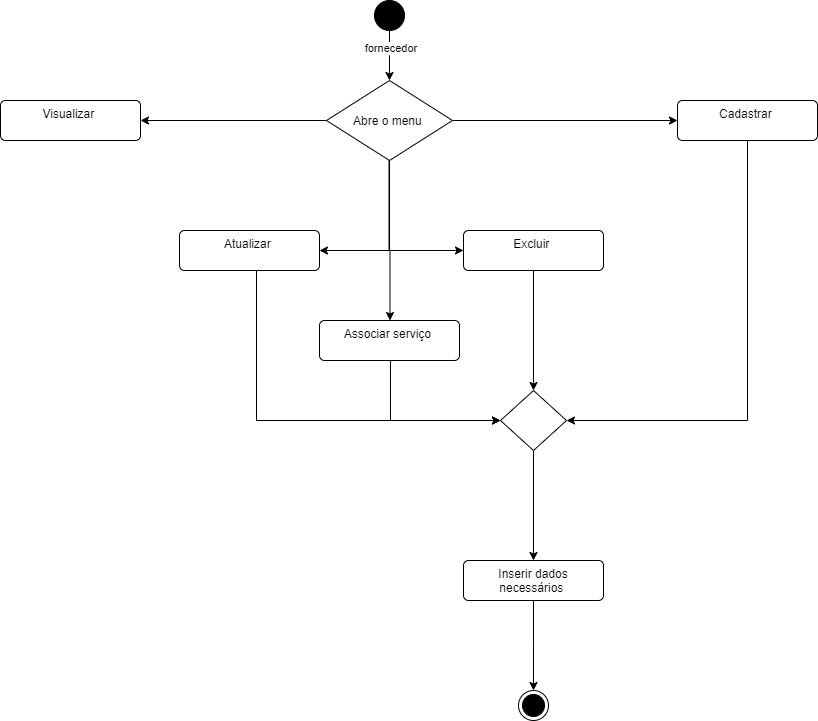

The diagram above was exported from draw.io. Its source (the exported page's mxGraphModel, read from the mxfile embedded in the PNG):
<mxGraphModel dx="1032" dy="539" grid="1" gridSize="10" guides="1" tooltips="1" connect="1" arrows="1" fold="1" page="1" pageScale="1" pageWidth="827" pageHeight="1169" math="0" shadow="0">
  <root>
    <mxCell id="0" />
    <mxCell id="1" parent="0" />
    <mxCell id="tKnN3sahUIZj_fmYFDAc-5" value="" style="edgeStyle=orthogonalEdgeStyle;rounded=0;orthogonalLoop=1;jettySize=auto;html=1;" edge="1" parent="1" source="tKnN3sahUIZj_fmYFDAc-7">
      <mxGeometry relative="1" as="geometry">
        <mxPoint x="399" y="90" as="targetPoint" />
      </mxGeometry>
    </mxCell>
    <mxCell id="tKnN3sahUIZj_fmYFDAc-6" value="fornecedor&amp;nbsp;" style="edgeLabel;html=1;align=center;verticalAlign=middle;resizable=0;points=[];" vertex="1" connectable="0" parent="tKnN3sahUIZj_fmYFDAc-5">
      <mxGeometry x="-0.3394" y="2" relative="1" as="geometry">
        <mxPoint as="offset" />
      </mxGeometry>
    </mxCell>
    <mxCell id="tKnN3sahUIZj_fmYFDAc-7" value="" style="ellipse;fillColor=strokeColor;html=1;" vertex="1" parent="1">
      <mxGeometry x="384" y="10" width="30" height="30" as="geometry" />
    </mxCell>
    <mxCell id="tKnN3sahUIZj_fmYFDAc-8" value="" style="edgeStyle=orthogonalEdgeStyle;rounded=0;orthogonalLoop=1;jettySize=auto;html=1;" edge="1" parent="1" source="tKnN3sahUIZj_fmYFDAc-11" target="tKnN3sahUIZj_fmYFDAc-12">
      <mxGeometry relative="1" as="geometry" />
    </mxCell>
    <mxCell id="tKnN3sahUIZj_fmYFDAc-9" value="" style="edgeStyle=orthogonalEdgeStyle;rounded=0;orthogonalLoop=1;jettySize=auto;html=1;" edge="1" parent="1" source="tKnN3sahUIZj_fmYFDAc-11" target="tKnN3sahUIZj_fmYFDAc-14">
      <mxGeometry relative="1" as="geometry" />
    </mxCell>
    <mxCell id="tKnN3sahUIZj_fmYFDAc-10" value="" style="edgeStyle=orthogonalEdgeStyle;rounded=0;orthogonalLoop=1;jettySize=auto;html=1;" edge="1" parent="1" source="tKnN3sahUIZj_fmYFDAc-11" target="tKnN3sahUIZj_fmYFDAc-17">
      <mxGeometry relative="1" as="geometry">
        <Array as="points">
          <mxPoint x="399" y="260" />
        </Array>
      </mxGeometry>
    </mxCell>
    <mxCell id="tKnN3sahUIZj_fmYFDAc-11" value="Abre o menu " style="rhombus;" vertex="1" parent="1">
      <mxGeometry x="336" y="90" width="126" height="80" as="geometry" />
    </mxCell>
    <mxCell id="tKnN3sahUIZj_fmYFDAc-12" value="Visualizar&amp;nbsp;" style="html=1;align=center;verticalAlign=top;rounded=1;absoluteArcSize=1;arcSize=10;dashed=0;whiteSpace=wrap;" vertex="1" parent="1">
      <mxGeometry x="10" y="110" width="140" height="40" as="geometry" />
    </mxCell>
    <mxCell id="tKnN3sahUIZj_fmYFDAc-14" value="Cadastrar&amp;nbsp;" style="html=1;align=center;verticalAlign=top;rounded=1;absoluteArcSize=1;arcSize=10;dashed=0;whiteSpace=wrap;" vertex="1" parent="1">
      <mxGeometry x="687" y="110" width="140" height="40" as="geometry" />
    </mxCell>
    <mxCell id="tKnN3sahUIZj_fmYFDAc-15" value="Excluir&amp;nbsp;" style="html=1;align=center;verticalAlign=top;rounded=1;absoluteArcSize=1;arcSize=10;dashed=0;whiteSpace=wrap;" vertex="1" parent="1">
      <mxGeometry x="473" y="240" width="140" height="40" as="geometry" />
    </mxCell>
    <mxCell id="tKnN3sahUIZj_fmYFDAc-16" style="edgeStyle=orthogonalEdgeStyle;rounded=0;orthogonalLoop=1;jettySize=auto;html=1;" edge="1" parent="1" source="tKnN3sahUIZj_fmYFDAc-17" target="tKnN3sahUIZj_fmYFDAc-22">
      <mxGeometry relative="1" as="geometry">
        <mxPoint x="266" y="390" as="targetPoint" />
        <Array as="points">
          <mxPoint x="266" y="430" />
        </Array>
      </mxGeometry>
    </mxCell>
    <mxCell id="tKnN3sahUIZj_fmYFDAc-17" value="Atualizar&amp;nbsp;" style="html=1;align=center;verticalAlign=top;rounded=1;absoluteArcSize=1;arcSize=10;dashed=0;whiteSpace=wrap;" vertex="1" parent="1">
      <mxGeometry x="189" y="240" width="140" height="40" as="geometry" />
    </mxCell>
    <mxCell id="tKnN3sahUIZj_fmYFDAc-18" value="" style="edgeStyle=orthogonalEdgeStyle;rounded=0;orthogonalLoop=1;jettySize=auto;html=1;entryX=0;entryY=0.5;entryDx=0;entryDy=0;" edge="1" parent="1" target="tKnN3sahUIZj_fmYFDAc-15">
      <mxGeometry relative="1" as="geometry">
        <mxPoint x="399" y="170" as="sourcePoint" />
        <mxPoint x="330" y="260" as="targetPoint" />
        <Array as="points">
          <mxPoint x="399" y="260" />
        </Array>
      </mxGeometry>
    </mxCell>
    <mxCell id="tKnN3sahUIZj_fmYFDAc-19" value="" style="edgeStyle=orthogonalEdgeStyle;rounded=0;orthogonalLoop=1;jettySize=auto;html=1;" edge="1" parent="1" source="tKnN3sahUIZj_fmYFDAc-20">
      <mxGeometry relative="1" as="geometry">
        <mxPoint x="543" y="700" as="targetPoint" />
      </mxGeometry>
    </mxCell>
    <mxCell id="tKnN3sahUIZj_fmYFDAc-20" value="Inserir dados necessários&amp;nbsp;" style="html=1;align=center;verticalAlign=top;rounded=1;absoluteArcSize=1;arcSize=10;dashed=0;whiteSpace=wrap;" vertex="1" parent="1">
      <mxGeometry x="473" y="570" width="140" height="40" as="geometry" />
    </mxCell>
    <mxCell id="tKnN3sahUIZj_fmYFDAc-21" value="" style="edgeStyle=orthogonalEdgeStyle;rounded=0;orthogonalLoop=1;jettySize=auto;html=1;" edge="1" parent="1" source="tKnN3sahUIZj_fmYFDAc-22" target="tKnN3sahUIZj_fmYFDAc-20">
      <mxGeometry relative="1" as="geometry" />
    </mxCell>
    <mxCell id="tKnN3sahUIZj_fmYFDAc-22" value="" style="rhombus;" vertex="1" parent="1">
      <mxGeometry x="510" y="400" width="66" height="60" as="geometry" />
    </mxCell>
    <mxCell id="tKnN3sahUIZj_fmYFDAc-26" value="" style="ellipse;html=1;shape=endState;fillColor=strokeColor;" vertex="1" parent="1">
      <mxGeometry x="528" y="700" width="30" height="30" as="geometry" />
    </mxCell>
    <mxCell id="tKnN3sahUIZj_fmYFDAc-27" value="" style="edgeStyle=orthogonalEdgeStyle;rounded=0;orthogonalLoop=1;jettySize=auto;html=1;exitX=0.5;exitY=1;exitDx=0;exitDy=0;" edge="1" parent="1" source="tKnN3sahUIZj_fmYFDAc-14" target="tKnN3sahUIZj_fmYFDAc-22">
      <mxGeometry relative="1" as="geometry">
        <mxPoint x="780" y="190" as="sourcePoint" />
        <mxPoint x="580" y="420" as="targetPoint" />
        <Array as="points">
          <mxPoint x="757" y="430" />
        </Array>
      </mxGeometry>
    </mxCell>
    <mxCell id="tKnN3sahUIZj_fmYFDAc-29" value="" style="edgeStyle=orthogonalEdgeStyle;rounded=0;orthogonalLoop=1;jettySize=auto;html=1;exitX=0.5;exitY=1;exitDx=0;exitDy=0;" edge="1" parent="1" source="tKnN3sahUIZj_fmYFDAc-15" target="tKnN3sahUIZj_fmYFDAc-22">
      <mxGeometry relative="1" as="geometry">
        <mxPoint x="473" y="310" as="sourcePoint" />
        <mxPoint x="698" y="310" as="targetPoint" />
      </mxGeometry>
    </mxCell>
    <mxCell id="tKnN3sahUIZj_fmYFDAc-30" value="" style="edgeStyle=orthogonalEdgeStyle;rounded=0;orthogonalLoop=1;jettySize=auto;html=1;" edge="1" parent="1">
      <mxGeometry relative="1" as="geometry">
        <mxPoint x="398.5" y="170" as="sourcePoint" />
        <mxPoint x="399.5" y="330" as="targetPoint" />
        <Array as="points">
          <mxPoint x="398.5" y="260" />
        </Array>
      </mxGeometry>
    </mxCell>
    <mxCell id="tKnN3sahUIZj_fmYFDAc-31" value="Associar serviço&amp;nbsp;" style="html=1;align=center;verticalAlign=top;rounded=1;absoluteArcSize=1;arcSize=10;dashed=0;whiteSpace=wrap;" vertex="1" parent="1">
      <mxGeometry x="329" y="330" width="140" height="40" as="geometry" />
    </mxCell>
    <mxCell id="tKnN3sahUIZj_fmYFDAc-32" value="" style="edgeStyle=orthogonalEdgeStyle;rounded=0;orthogonalLoop=1;jettySize=auto;html=1;exitX=0.5;exitY=1;exitDx=0;exitDy=0;" edge="1" parent="1" target="tKnN3sahUIZj_fmYFDAc-22">
      <mxGeometry relative="1" as="geometry">
        <mxPoint x="400" y="370" as="sourcePoint" />
        <mxPoint x="400" y="450" as="targetPoint" />
        <Array as="points">
          <mxPoint x="400" y="430" />
        </Array>
      </mxGeometry>
    </mxCell>
  </root>
</mxGraphModel>